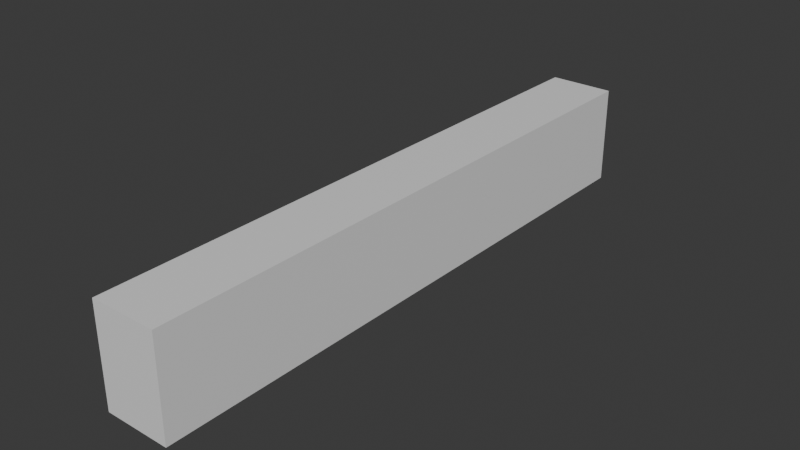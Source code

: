 # Source: FileiraC.blend  (saved by Blender 4.1.24; exported with 4.5.12 LTS)
import bpy
from mathutils import Matrix  # noqa: F401  (used for matrix-valued properties, if any)

bpy.ops.wm.read_factory_settings(use_empty=True)
scene = bpy.context.scene
scene.name = 'Scene'

# ---- collections
col_collection = bpy.data.collections.new('Collection'); scene.collection.children.link(col_collection)

# ---- materials (node trees are filled in below, after node groups)
mat_material = bpy.data.materials.new('Material')
mat_material.alpha_threshold = 0.0
mat_material.use_transparent_shadow = False
mat_material.roughness = 0.5
mat_material.line_color = (0.0, 0.0, 0.0, 1.0)

# ---- material node trees
mat_material.use_nodes = True; mat_material.node_tree.nodes.clear()
_N = mat_material.node_tree.nodes; _L = mat_material.node_tree.links
n0 = _N.new('ShaderNodeOutputMaterial'); n0.name = 'Material Output'; n0.location = (300, 300)
n1 = _N.new('ShaderNodeBsdfPrincipled'); n1.name = 'Principled BSDF'; n1.location = (10, 300)
n1.inputs[3].default_value = 1.45
_L.new(n1.outputs[0], n0.inputs[0])
n0.is_active_output = True

# ---- world
world_world = bpy.data.worlds.new('World'); scene.world = world_world
world_world.use_nodes = True; world_world.node_tree.nodes.clear()
_N = world_world.node_tree.nodes; _L = world_world.node_tree.links
n0 = _N.new('ShaderNodeOutputWorld'); n0.name = 'World Output'; n0.location = (300, 300)
n1 = _N.new('ShaderNodeBackground'); n1.name = 'Background'; n1.location = (10, 300)
n1.inputs[0].default_value = (0.05088, 0.05088, 0.05088, 1.0)
_L.new(n1.outputs[0], n0.inputs[0])
n0.is_active_output = True
world_world.color = (0.05088, 0.05088, 0.05088)
world_world.use_sun_shadow = False
world_world.sun_shadow_jitter_overblur = 0.0

# ---- meshes
me_cube = bpy.data.meshes.new('Cube')
me_cube.from_pydata([(1.0, 1.0, 1.0), (1.0, 1.0, -1.0), (1.0, -1.0, 1.0), (1.0, -1.0, -1.0), (-1.0, 1.0, 1.0), (-1.0, 1.0, -1.0), (-1.0, -1.0, 1.0), (-1.0, -1.0, -1.0)], [], [(0, 4, 6, 2), (3, 2, 6, 7), (7, 6, 4, 5), (5, 1, 3, 7), (1, 0, 2, 3), (5, 4, 0, 1)])
_uv = me_cube.uv_layers.new(name='UVMap')
_uv.uv.foreach_set('vector', [0.625, 0.5, 0.875, 0.5, 0.875, 0.75, 0.625, 0.75, 0.375, 0.75, 0.625, 0.75, 0.625, 1.0, 0.375, 1.0, 0.375, 0.0, 0.625, 0.0, 0.625, 0.25, 0.375, 0.25, 0.125, 0.5, 0.375, 0.5, 0.375, 0.75, 0.125, 0.75, 0.375, 0.5, 0.625, 0.5, 0.625, 0.75, 0.375, 0.75, 0.375, 0.25, 0.625, 0.25, 0.625, 0.5, 0.375, 0.5])
me_cube.materials.append(mat_material)
me_cube.use_mirror_vertex_groups = False
me_cube.update()

# ---- objects
ob_cube = bpy.data.objects.new('Cube', me_cube)

# ---- transforms, parenting, visibility, modifiers, constraints
ob_cube.location = (0.0, 0.0, 0.0)
ob_cube.scale = (0.57, 5.2, 0.86)
ob_cube.lock_rotations_4d = False
ob_cube.empty_display_type = 'ARROWS'
ob_cube.lineart.crease_threshold = 0.0

# ---- collection membership
col_collection.objects.link(ob_cube)

# ---- scene / render settings (as saved in the file)
scene.frame_start = 1; scene.frame_end = 250; scene.frame_set(1)
scene.render.engine = 'BLENDER_EEVEE_NEXT'
scene.cycles.sampling_pattern = 'TABULATED_SOBOL'
scene.eevee.ray_tracing_options.trace_max_roughness = 0.0
bpy.context.view_layer.update()

# ---- added for rendering (the .blend has no active camera and no usable light): camera, sun
cam_auto = bpy.data.cameras.new('AutoCamera')
cam_auto.lens = 50.0
cam_auto.sensor_width = 36.0
cam_auto.clip_end = 1000.0
ob_auto_camera = bpy.data.objects.new('AutoCamera', cam_auto)
scene.collection.objects.link(ob_auto_camera)
ob_auto_camera.location = (9.80991, -11.7719, 7.84793)
ob_auto_camera.rotation_euler = (1.09748, -7.21219e-08, 0.694738)
scene.camera = ob_auto_camera
light_auto_sun = bpy.data.lights.new('AutoSun', 'SUN')
light_auto_sun.energy = 3.0
light_auto_sun.angle = 0.0523599
ob_auto_sun = bpy.data.objects.new('AutoSun', light_auto_sun)
scene.collection.objects.link(ob_auto_sun)
ob_auto_sun.rotation_euler = (0.872665, 0.174533, 0.523599)
bpy.context.view_layer.update()
